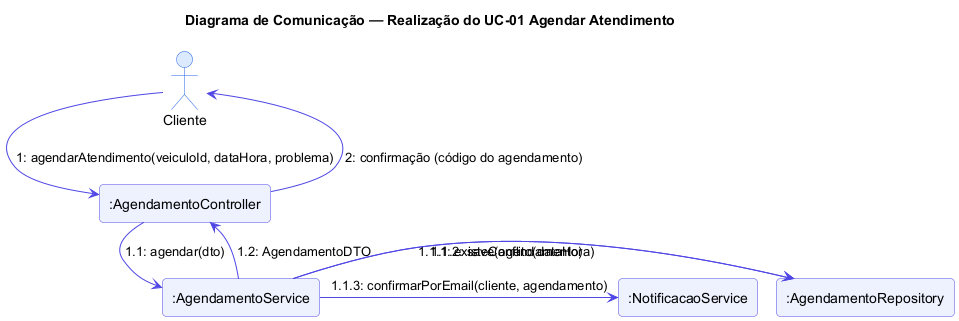

The diagram above was rendered by PlantUML. Its source (embedded in the PNG):
@startuml Comunicacao UC-01 - Agendar Atendimento
!pragma layout smetana
skinparam rectangle {
  BackgroundColor #EEF2FF
  BorderColor #4F46E5
}
skinparam actor {
  BackgroundColor #DBEAFE
  BorderColor #2563EB
}
skinparam ArrowColor #4F46E5
skinparam roundcorner 8

title Diagrama de Comunicação — Realização do UC-01 Agendar Atendimento

actor "Cliente" as C
rectangle ":AgendamentoController" as AC
rectangle ":AgendamentoService" as AS
rectangle ":AgendamentoRepository" as AR
rectangle ":NotificacaoService" as NS

C -> AC : 1: agendarAtendimento(veiculoId, dataHora, problema)
AC -> AS : 1.1: agendar(dto)
AS -> AR : 1.1.1: existeConflito(dataHora)
AS -> AR : 1.1.2: save(agendamento)
AS -> NS : 1.1.3: confirmarPorEmail(cliente, agendamento)
AC <-- AS : 1.2: AgendamentoDTO
C <-- AC : 2: confirmação (código do agendamento)

@enduml